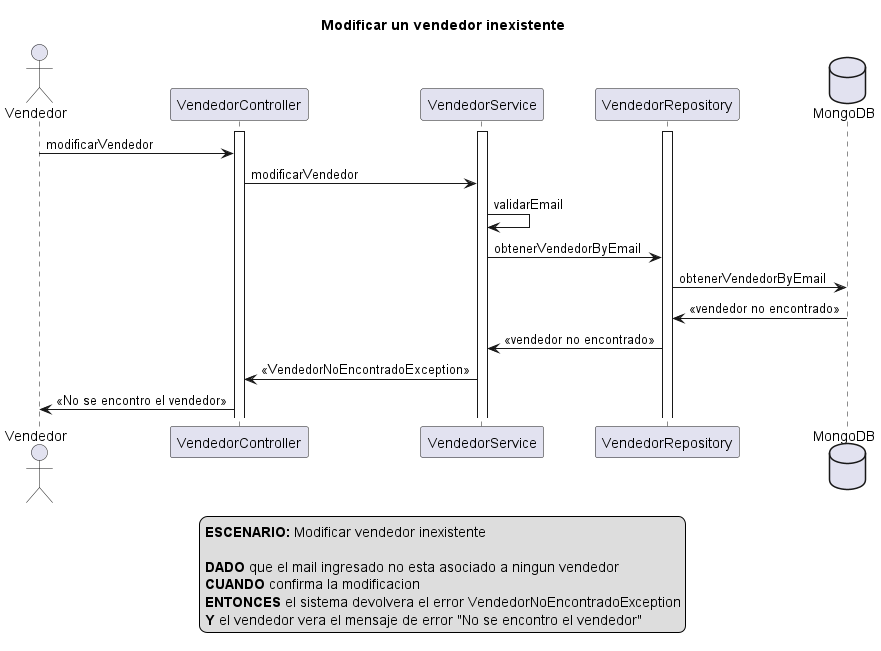

The diagram above was rendered by PlantUML. Its source (embedded in the PNG):
@startuml
actor Vendedor
activate VendedorController
activate VendedorService
activate VendedorRepository
database MongoDB

title Modificar un vendedor inexistente

Vendedor -> VendedorController: modificarVendedor

VendedorController -> VendedorService: modificarVendedor

VendedorService -> VendedorService: validarEmail

VendedorService -> VendedorRepository: obtenerVendedorByEmail

VendedorRepository -> MongoDB: obtenerVendedorByEmail

MongoDB -> VendedorRepository: <<vendedor no encontrado>>

VendedorRepository -> VendedorService: <<vendedor no encontrado>>

VendedorService -> VendedorController: <<VendedorNoEncontradoException>>

VendedorController -> Vendedor: <<No se encontro el vendedor>>

legend
<b>ESCENARIO:</b> Modificar vendedor inexistente

<b>DADO</b> que el mail ingresado no esta asociado a ningun vendedor
<b>CUANDO</b> confirma la modificacion  
<b>ENTONCES</b> el sistema devolvera el error VendedorNoEncontradoException
<b>Y</b> el vendedor vera el mensaje de error "No se encontro el vendedor"
end legend

@enduml